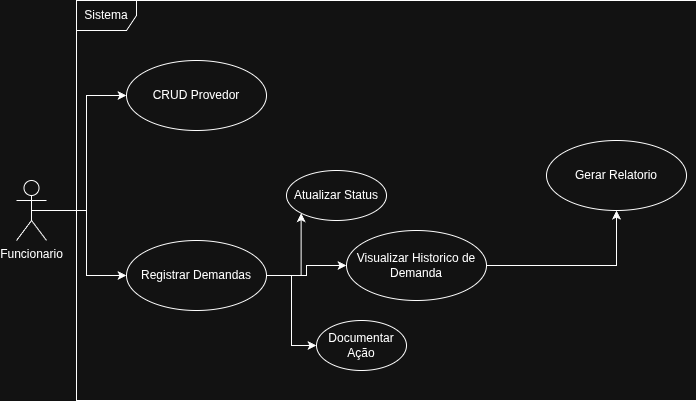

The diagram above was exported from draw.io. Its source (the exported page's mxGraphModel, read from the mxfile embedded in the PNG):
<mxGraphModel dx="1042" dy="577" grid="1" gridSize="10" guides="1" tooltips="1" connect="1" arrows="1" fold="1" page="1" pageScale="1" pageWidth="827" pageHeight="1169" math="0" shadow="0">
  <root>
    <mxCell id="0" />
    <mxCell id="1" parent="0" />
    <mxCell id="Uha_3789_UJSeWnXeKX8-8" style="edgeStyle=orthogonalEdgeStyle;rounded=0;orthogonalLoop=1;jettySize=auto;html=1;entryX=0;entryY=0.5;entryDx=0;entryDy=0;" parent="1" source="Uha_3789_UJSeWnXeKX8-3" target="Uha_3789_UJSeWnXeKX8-6" edge="1">
      <mxGeometry relative="1" as="geometry" />
    </mxCell>
    <mxCell id="Uha_3789_UJSeWnXeKX8-9" style="edgeStyle=orthogonalEdgeStyle;rounded=0;orthogonalLoop=1;jettySize=auto;html=1;exitX=0.5;exitY=0.5;exitDx=0;exitDy=0;exitPerimeter=0;entryX=0;entryY=0.5;entryDx=0;entryDy=0;" parent="1" source="Uha_3789_UJSeWnXeKX8-3" target="Uha_3789_UJSeWnXeKX8-7" edge="1">
      <mxGeometry relative="1" as="geometry" />
    </mxCell>
    <mxCell id="Uha_3789_UJSeWnXeKX8-3" value="Funcionario&lt;div&gt;&lt;br&gt;&lt;/div&gt;" style="shape=umlActor;verticalLabelPosition=bottom;verticalAlign=top;html=1;" parent="1" vertex="1">
      <mxGeometry x="30" y="210" width="30" height="60" as="geometry" />
    </mxCell>
    <mxCell id="Uha_3789_UJSeWnXeKX8-4" value="Sistema" style="shape=umlFrame;whiteSpace=wrap;html=1;pointerEvents=0;" parent="1" vertex="1">
      <mxGeometry x="90" y="30" width="620" height="400" as="geometry" />
    </mxCell>
    <mxCell id="Uha_3789_UJSeWnXeKX8-6" value="CRUD Provedor" style="ellipse;whiteSpace=wrap;html=1;" parent="1" vertex="1">
      <mxGeometry x="140" y="90" width="140" height="70" as="geometry" />
    </mxCell>
    <mxCell id="Uha_3789_UJSeWnXeKX8-13" style="edgeStyle=orthogonalEdgeStyle;rounded=0;orthogonalLoop=1;jettySize=auto;html=1;exitX=1;exitY=0.5;exitDx=0;exitDy=0;entryX=0;entryY=1;entryDx=0;entryDy=0;" parent="1" source="Uha_3789_UJSeWnXeKX8-7" target="Uha_3789_UJSeWnXeKX8-11" edge="1">
      <mxGeometry relative="1" as="geometry" />
    </mxCell>
    <mxCell id="Uha_3789_UJSeWnXeKX8-14" style="edgeStyle=orthogonalEdgeStyle;rounded=0;orthogonalLoop=1;jettySize=auto;html=1;exitX=1;exitY=0.5;exitDx=0;exitDy=0;entryX=0;entryY=0.5;entryDx=0;entryDy=0;" parent="1" source="Uha_3789_UJSeWnXeKX8-7" target="Uha_3789_UJSeWnXeKX8-12" edge="1">
      <mxGeometry relative="1" as="geometry" />
    </mxCell>
    <mxCell id="Uha_3789_UJSeWnXeKX8-16" style="edgeStyle=orthogonalEdgeStyle;rounded=0;orthogonalLoop=1;jettySize=auto;html=1;exitX=1;exitY=0.5;exitDx=0;exitDy=0;" parent="1" source="Uha_3789_UJSeWnXeKX8-7" target="Uha_3789_UJSeWnXeKX8-15" edge="1">
      <mxGeometry relative="1" as="geometry" />
    </mxCell>
    <mxCell id="Uha_3789_UJSeWnXeKX8-7" value="Registrar Demandas" style="ellipse;whiteSpace=wrap;html=1;" parent="1" vertex="1">
      <mxGeometry x="140" y="270" width="140" height="70" as="geometry" />
    </mxCell>
    <mxCell id="Uha_3789_UJSeWnXeKX8-11" value="Atualizar Status" style="ellipse;whiteSpace=wrap;html=1;" parent="1" vertex="1">
      <mxGeometry x="300" y="200" width="100" height="50" as="geometry" />
    </mxCell>
    <mxCell id="Uha_3789_UJSeWnXeKX8-12" value="Documentar Ação" style="ellipse;whiteSpace=wrap;html=1;" parent="1" vertex="1">
      <mxGeometry x="330" y="350" width="90" height="50" as="geometry" />
    </mxCell>
    <mxCell id="Uha_3789_UJSeWnXeKX8-19" style="edgeStyle=orthogonalEdgeStyle;rounded=0;orthogonalLoop=1;jettySize=auto;html=1;exitX=1;exitY=0.5;exitDx=0;exitDy=0;" parent="1" source="Uha_3789_UJSeWnXeKX8-15" target="Uha_3789_UJSeWnXeKX8-18" edge="1">
      <mxGeometry relative="1" as="geometry" />
    </mxCell>
    <mxCell id="Uha_3789_UJSeWnXeKX8-15" value="Visualizar Historico de Demanda" style="ellipse;whiteSpace=wrap;html=1;" parent="1" vertex="1">
      <mxGeometry x="360" y="260" width="140" height="70" as="geometry" />
    </mxCell>
    <mxCell id="Uha_3789_UJSeWnXeKX8-18" value="Gerar Relatorio" style="ellipse;whiteSpace=wrap;html=1;" parent="1" vertex="1">
      <mxGeometry x="560" y="170" width="140" height="70" as="geometry" />
    </mxCell>
  </root>
</mxGraphModel>